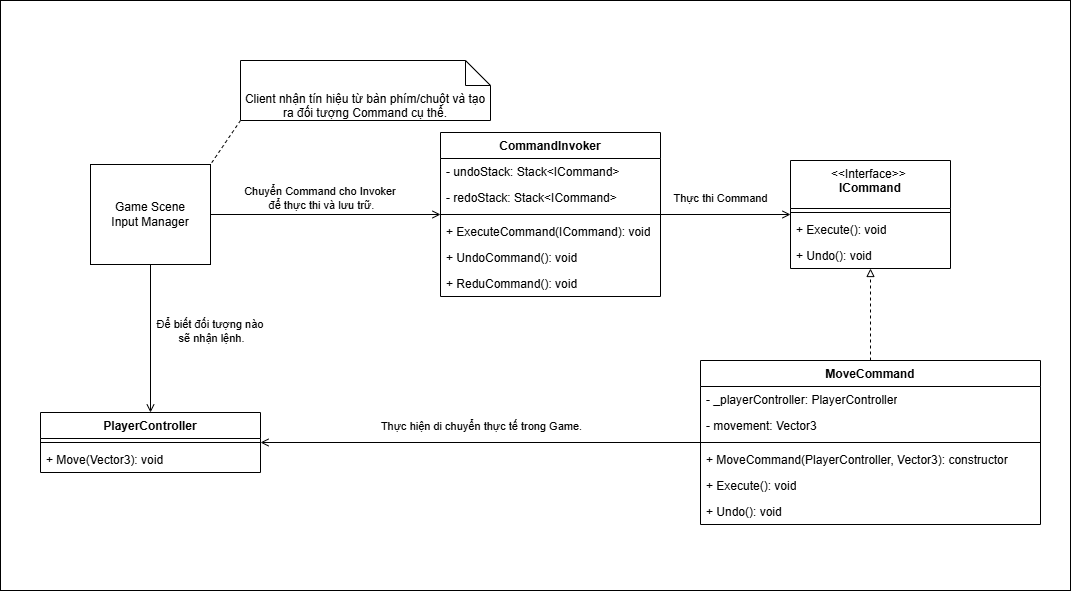

The diagram above was exported from draw.io. Its source (the exported page's mxGraphModel, read from the mxfile embedded in the PNG):
<mxGraphModel dx="2640" dy="1031" grid="1" gridSize="10" guides="1" tooltips="1" connect="1" arrows="1" fold="1" page="1" pageScale="1" pageWidth="827" pageHeight="1169" math="0" shadow="0">
  <root>
    <mxCell id="0" />
    <mxCell id="1" parent="0" />
    <mxCell id="WwL0UmyBvem3PAMl1JjX-43" parent="1" style="rounded=0;whiteSpace=wrap;html=1;" value="" vertex="1">
      <mxGeometry height="590" width="1070" x="-320" y="380" as="geometry" />
    </mxCell>
    <mxCell id="WwL0UmyBvem3PAMl1JjX-2" parent="1" style="swimlane;fontStyle=1;align=center;verticalAlign=top;childLayout=stackLayout;horizontal=1;startSize=48;horizontalStack=0;resizeParent=1;resizeParentMax=0;resizeLast=0;collapsible=1;marginBottom=0;whiteSpace=wrap;html=1;" value="&lt;div&gt;&lt;span style=&quot;font-weight: normal;&quot;&gt;&amp;lt;&amp;lt;Interface&amp;gt;&amp;gt;&amp;nbsp;&lt;/span&gt;&lt;/div&gt;&lt;div&gt;&lt;span style=&quot;background-color: transparent; color: light-dark(rgb(0, 0, 0), rgb(255, 255, 255));&quot;&gt;ICommand&lt;/span&gt;&lt;/div&gt;" vertex="1">
      <mxGeometry height="108" width="160" x="470" y="540" as="geometry">
        <mxRectangle height="40" width="120" x="530" y="542" as="alternateBounds" />
      </mxGeometry>
    </mxCell>
    <mxCell id="WwL0UmyBvem3PAMl1JjX-4" parent="WwL0UmyBvem3PAMl1JjX-2" style="line;strokeWidth=1;fillColor=none;align=left;verticalAlign=middle;spacingTop=-1;spacingLeft=3;spacingRight=3;rotatable=0;labelPosition=right;points=[];portConstraint=eastwest;strokeColor=inherit;" value="" vertex="1">
      <mxGeometry height="8" width="160" y="48" as="geometry" />
    </mxCell>
    <mxCell id="WwL0UmyBvem3PAMl1JjX-5" parent="WwL0UmyBvem3PAMl1JjX-2" style="text;strokeColor=none;fillColor=none;align=left;verticalAlign=top;spacingLeft=4;spacingRight=4;overflow=hidden;rotatable=0;points=[[0,0.5],[1,0.5]];portConstraint=eastwest;whiteSpace=wrap;html=1;" value="+ Execute(): void" vertex="1">
      <mxGeometry height="26" width="160" y="56" as="geometry" />
    </mxCell>
    <mxCell id="WwL0UmyBvem3PAMl1JjX-11" parent="WwL0UmyBvem3PAMl1JjX-2" style="text;strokeColor=none;fillColor=none;align=left;verticalAlign=top;spacingLeft=4;spacingRight=4;overflow=hidden;rotatable=0;points=[[0,0.5],[1,0.5]];portConstraint=eastwest;whiteSpace=wrap;html=1;" value="+ Undo(): void" vertex="1">
      <mxGeometry height="26" width="160" y="82" as="geometry" />
    </mxCell>
    <mxCell id="WwL0UmyBvem3PAMl1JjX-16" edge="1" parent="1" source="WwL0UmyBvem3PAMl1JjX-6" style="rounded=0;orthogonalLoop=1;jettySize=auto;html=1;endArrow=block;endFill=0;dashed=1;" target="WwL0UmyBvem3PAMl1JjX-2">
      <mxGeometry relative="1" as="geometry" />
    </mxCell>
    <mxCell id="WwL0UmyBvem3PAMl1JjX-6" parent="1" style="swimlane;fontStyle=1;align=center;verticalAlign=top;childLayout=stackLayout;horizontal=1;startSize=26;horizontalStack=0;resizeParent=1;resizeParentMax=0;resizeLast=0;collapsible=1;marginBottom=0;whiteSpace=wrap;html=1;" value="MoveCommand" vertex="1">
      <mxGeometry height="164" width="340" x="380" y="740" as="geometry" />
    </mxCell>
    <mxCell id="WwL0UmyBvem3PAMl1JjX-7" parent="WwL0UmyBvem3PAMl1JjX-6" style="text;strokeColor=none;fillColor=none;align=left;verticalAlign=top;spacingLeft=4;spacingRight=4;overflow=hidden;rotatable=0;points=[[0,0.5],[1,0.5]];portConstraint=eastwest;whiteSpace=wrap;html=1;" value="- _playerController: PlayerController" vertex="1">
      <mxGeometry height="26" width="340" y="26" as="geometry" />
    </mxCell>
    <mxCell id="WwL0UmyBvem3PAMl1JjX-13" parent="WwL0UmyBvem3PAMl1JjX-6" style="text;strokeColor=none;fillColor=none;align=left;verticalAlign=top;spacingLeft=4;spacingRight=4;overflow=hidden;rotatable=0;points=[[0,0.5],[1,0.5]];portConstraint=eastwest;whiteSpace=wrap;html=1;" value="- movement: Vector3" vertex="1">
      <mxGeometry height="26" width="340" y="52" as="geometry" />
    </mxCell>
    <mxCell id="WwL0UmyBvem3PAMl1JjX-8" parent="WwL0UmyBvem3PAMl1JjX-6" style="line;strokeWidth=1;fillColor=none;align=left;verticalAlign=middle;spacingTop=-1;spacingLeft=3;spacingRight=3;rotatable=0;labelPosition=right;points=[];portConstraint=eastwest;strokeColor=inherit;" value="" vertex="1">
      <mxGeometry height="8" width="340" y="78" as="geometry" />
    </mxCell>
    <mxCell id="WwL0UmyBvem3PAMl1JjX-9" parent="WwL0UmyBvem3PAMl1JjX-6" style="text;strokeColor=none;fillColor=none;align=left;verticalAlign=top;spacingLeft=4;spacingRight=4;overflow=hidden;rotatable=0;points=[[0,0.5],[1,0.5]];portConstraint=eastwest;whiteSpace=wrap;html=1;" value="+ MoveCommand(PlayerController, Vector3): constructor" vertex="1">
      <mxGeometry height="26" width="340" y="86" as="geometry" />
    </mxCell>
    <mxCell id="WwL0UmyBvem3PAMl1JjX-14" parent="WwL0UmyBvem3PAMl1JjX-6" style="text;strokeColor=none;fillColor=none;align=left;verticalAlign=top;spacingLeft=4;spacingRight=4;overflow=hidden;rotatable=0;points=[[0,0.5],[1,0.5]];portConstraint=eastwest;whiteSpace=wrap;html=1;" value="+ Execute(): void" vertex="1">
      <mxGeometry height="26" width="340" y="112" as="geometry" />
    </mxCell>
    <mxCell id="WwL0UmyBvem3PAMl1JjX-15" parent="WwL0UmyBvem3PAMl1JjX-6" style="text;strokeColor=none;fillColor=none;align=left;verticalAlign=top;spacingLeft=4;spacingRight=4;overflow=hidden;rotatable=0;points=[[0,0.5],[1,0.5]];portConstraint=eastwest;whiteSpace=wrap;html=1;" value="+ Undo(): void" vertex="1">
      <mxGeometry height="26" width="340" y="138" as="geometry" />
    </mxCell>
    <mxCell id="WwL0UmyBvem3PAMl1JjX-17" parent="1" style="swimlane;fontStyle=1;align=center;verticalAlign=top;childLayout=stackLayout;horizontal=1;startSize=26;horizontalStack=0;resizeParent=1;resizeParentMax=0;resizeLast=0;collapsible=1;marginBottom=0;whiteSpace=wrap;html=1;" value="CommandInvoker" vertex="1">
      <mxGeometry height="164" width="220" x="120" y="512" as="geometry" />
    </mxCell>
    <mxCell id="WwL0UmyBvem3PAMl1JjX-18" parent="WwL0UmyBvem3PAMl1JjX-17" style="text;strokeColor=none;fillColor=none;align=left;verticalAlign=top;spacingLeft=4;spacingRight=4;overflow=hidden;rotatable=0;points=[[0,0.5],[1,0.5]];portConstraint=eastwest;whiteSpace=wrap;html=1;" value="-&amp;nbsp;undoStack:&amp;nbsp;Stack&amp;lt;ICommand&amp;gt;" vertex="1">
      <mxGeometry height="26" width="220" y="26" as="geometry" />
    </mxCell>
    <mxCell id="WwL0UmyBvem3PAMl1JjX-21" parent="WwL0UmyBvem3PAMl1JjX-17" style="text;strokeColor=none;fillColor=none;align=left;verticalAlign=top;spacingLeft=4;spacingRight=4;overflow=hidden;rotatable=0;points=[[0,0.5],[1,0.5]];portConstraint=eastwest;whiteSpace=wrap;html=1;" value="- redoStack:&amp;nbsp;Stack&amp;lt;ICommand&amp;gt;" vertex="1">
      <mxGeometry height="26" width="220" y="52" as="geometry" />
    </mxCell>
    <mxCell id="WwL0UmyBvem3PAMl1JjX-19" parent="WwL0UmyBvem3PAMl1JjX-17" style="line;strokeWidth=1;fillColor=none;align=left;verticalAlign=middle;spacingTop=-1;spacingLeft=3;spacingRight=3;rotatable=0;labelPosition=right;points=[];portConstraint=eastwest;strokeColor=inherit;" value="" vertex="1">
      <mxGeometry height="8" width="220" y="78" as="geometry" />
    </mxCell>
    <mxCell id="WwL0UmyBvem3PAMl1JjX-20" parent="WwL0UmyBvem3PAMl1JjX-17" style="text;strokeColor=none;fillColor=none;align=left;verticalAlign=top;spacingLeft=4;spacingRight=4;overflow=hidden;rotatable=0;points=[[0,0.5],[1,0.5]];portConstraint=eastwest;whiteSpace=wrap;html=1;" value="+ ExecuteCommand(ICommand): void" vertex="1">
      <mxGeometry height="26" width="220" y="86" as="geometry" />
    </mxCell>
    <mxCell id="WwL0UmyBvem3PAMl1JjX-22" parent="WwL0UmyBvem3PAMl1JjX-17" style="text;strokeColor=none;fillColor=none;align=left;verticalAlign=top;spacingLeft=4;spacingRight=4;overflow=hidden;rotatable=0;points=[[0,0.5],[1,0.5]];portConstraint=eastwest;whiteSpace=wrap;html=1;" value="+ UndoCommand(): void" vertex="1">
      <mxGeometry height="26" width="220" y="112" as="geometry" />
    </mxCell>
    <mxCell id="WwL0UmyBvem3PAMl1JjX-23" parent="WwL0UmyBvem3PAMl1JjX-17" style="text;strokeColor=none;fillColor=none;align=left;verticalAlign=top;spacingLeft=4;spacingRight=4;overflow=hidden;rotatable=0;points=[[0,0.5],[1,0.5]];portConstraint=eastwest;whiteSpace=wrap;html=1;" value="+ ReduCommand(): void" vertex="1">
      <mxGeometry height="26" width="220" y="138" as="geometry" />
    </mxCell>
    <mxCell id="WwL0UmyBvem3PAMl1JjX-24" parent="1" style="swimlane;fontStyle=1;align=center;verticalAlign=top;childLayout=stackLayout;horizontal=1;startSize=26;horizontalStack=0;resizeParent=1;resizeParentMax=0;resizeLast=0;collapsible=1;marginBottom=0;whiteSpace=wrap;html=1;" value="PlayerController" vertex="1">
      <mxGeometry height="60" width="220" x="-280" y="792" as="geometry" />
    </mxCell>
    <mxCell id="WwL0UmyBvem3PAMl1JjX-27" parent="WwL0UmyBvem3PAMl1JjX-24" style="line;strokeWidth=1;fillColor=none;align=left;verticalAlign=middle;spacingTop=-1;spacingLeft=3;spacingRight=3;rotatable=0;labelPosition=right;points=[];portConstraint=eastwest;strokeColor=inherit;" value="" vertex="1">
      <mxGeometry height="8" width="220" y="26" as="geometry" />
    </mxCell>
    <mxCell id="WwL0UmyBvem3PAMl1JjX-28" parent="WwL0UmyBvem3PAMl1JjX-24" style="text;strokeColor=none;fillColor=none;align=left;verticalAlign=top;spacingLeft=4;spacingRight=4;overflow=hidden;rotatable=0;points=[[0,0.5],[1,0.5]];portConstraint=eastwest;whiteSpace=wrap;html=1;" value="+ Move(Vector3): void" vertex="1">
      <mxGeometry height="26" width="220" y="34" as="geometry" />
    </mxCell>
    <mxCell id="WwL0UmyBvem3PAMl1JjX-31" parent="1" style="rounded=0;whiteSpace=wrap;html=1;" value="Game Scene&lt;div&gt;Input Manager&lt;/div&gt;" vertex="1">
      <mxGeometry height="100" width="120" x="-230" y="544" as="geometry" />
    </mxCell>
    <mxCell id="WwL0UmyBvem3PAMl1JjX-32" edge="1" parent="1" source="WwL0UmyBvem3PAMl1JjX-17" style="rounded=0;orthogonalLoop=1;jettySize=auto;html=1;endArrow=open;endFill=0;" target="WwL0UmyBvem3PAMl1JjX-2">
      <mxGeometry relative="1" as="geometry" />
    </mxCell>
    <mxCell id="WwL0UmyBvem3PAMl1JjX-33" connectable="0" parent="WwL0UmyBvem3PAMl1JjX-32" style="edgeLabel;html=1;align=center;verticalAlign=middle;resizable=0;points=[];" value="Thực thi Command" vertex="1">
      <mxGeometry relative="1" x="-0.255" y="-1" as="geometry">
        <mxPoint x="11" y="-18" as="offset" />
      </mxGeometry>
    </mxCell>
    <mxCell id="WwL0UmyBvem3PAMl1JjX-34" edge="1" parent="1" source="WwL0UmyBvem3PAMl1JjX-31" style="rounded=0;orthogonalLoop=1;jettySize=auto;html=1;endArrow=open;endFill=0;exitX=1;exitY=0.5;exitDx=0;exitDy=0;" target="WwL0UmyBvem3PAMl1JjX-17">
      <mxGeometry relative="1" as="geometry">
        <mxPoint x="-60" y="584" as="sourcePoint" />
        <mxPoint x="140" y="584" as="targetPoint" />
      </mxGeometry>
    </mxCell>
    <mxCell id="WwL0UmyBvem3PAMl1JjX-35" connectable="0" parent="WwL0UmyBvem3PAMl1JjX-34" style="edgeLabel;html=1;align=center;verticalAlign=middle;resizable=0;points=[];" value="Chuyển Command cho Invoker&amp;nbsp;&lt;div&gt;để thực thi và lưu trữ.&lt;/div&gt;" vertex="1">
      <mxGeometry relative="1" x="-0.255" y="-1" as="geometry">
        <mxPoint x="24" y="-18" as="offset" />
      </mxGeometry>
    </mxCell>
    <mxCell id="WwL0UmyBvem3PAMl1JjX-36" edge="1" parent="1" source="WwL0UmyBvem3PAMl1JjX-6" style="rounded=0;orthogonalLoop=1;jettySize=auto;html=1;endArrow=open;endFill=0;" target="WwL0UmyBvem3PAMl1JjX-24">
      <mxGeometry relative="1" as="geometry">
        <mxPoint x="-20" y="604" as="sourcePoint" />
        <mxPoint x="130" y="604" as="targetPoint" />
      </mxGeometry>
    </mxCell>
    <mxCell id="WwL0UmyBvem3PAMl1JjX-37" connectable="0" parent="WwL0UmyBvem3PAMl1JjX-36" style="edgeLabel;html=1;align=center;verticalAlign=middle;resizable=0;points=[];" value="Thực hiện di chuyển thực tế trong Game." vertex="1">
      <mxGeometry relative="1" x="-0.255" y="-1" as="geometry">
        <mxPoint x="-56" y="-16" as="offset" />
      </mxGeometry>
    </mxCell>
    <mxCell id="WwL0UmyBvem3PAMl1JjX-38" edge="1" parent="1" source="WwL0UmyBvem3PAMl1JjX-31" style="rounded=0;orthogonalLoop=1;jettySize=auto;html=1;endArrow=open;endFill=0;exitX=0.5;exitY=1;exitDx=0;exitDy=0;entryX=0.5;entryY=0;entryDx=0;entryDy=0;" target="WwL0UmyBvem3PAMl1JjX-24">
      <mxGeometry relative="1" as="geometry">
        <mxPoint x="380" y="832" as="sourcePoint" />
        <mxPoint x="-50" y="832" as="targetPoint" />
      </mxGeometry>
    </mxCell>
    <mxCell id="WwL0UmyBvem3PAMl1JjX-39" connectable="0" parent="WwL0UmyBvem3PAMl1JjX-38" style="edgeLabel;html=1;align=center;verticalAlign=middle;resizable=0;points=[];" value="&lt;span data-path-to-node=&quot;9,1,1,0&quot;&gt;&lt;b data-path-to-node=&quot;9,1,1,0&quot; data-index-in-node=&quot;0&quot;&gt;&lt;/b&gt;&lt;/span&gt;&lt;span data-path-to-node=&quot;9,1,2,0&quot;&gt;Để biết đối tượng nào&amp;nbsp;&lt;/span&gt;&lt;div&gt;&lt;span data-path-to-node=&quot;9,1,2,0&quot;&gt;sẽ nhận lệnh.&lt;/span&gt;&lt;/div&gt;" vertex="1">
      <mxGeometry relative="1" x="-0.255" y="-1" as="geometry">
        <mxPoint x="61" y="11" as="offset" />
      </mxGeometry>
    </mxCell>
    <mxCell id="WwL0UmyBvem3PAMl1JjX-41" edge="1" parent="1" source="WwL0UmyBvem3PAMl1JjX-40" style="rounded=0;orthogonalLoop=1;jettySize=auto;html=1;exitX=0;exitY=1;exitDx=0;exitDy=0;exitPerimeter=0;entryX=1;entryY=0;entryDx=0;entryDy=0;dashed=1;endArrow=none;endFill=0;" target="WwL0UmyBvem3PAMl1JjX-31">
      <mxGeometry relative="1" as="geometry" />
    </mxCell>
    <mxCell id="WwL0UmyBvem3PAMl1JjX-40" parent="1" style="shape=note2;boundedLbl=1;whiteSpace=wrap;html=1;size=25;verticalAlign=top;align=center;" value="Client nhận tín hiệu từ bàn phím/chuột và tạo ra đối tượng Command cụ thể." vertex="1">
      <mxGeometry height="60" width="250" x="-80" y="440" as="geometry" />
    </mxCell>
  </root>
</mxGraphModel>